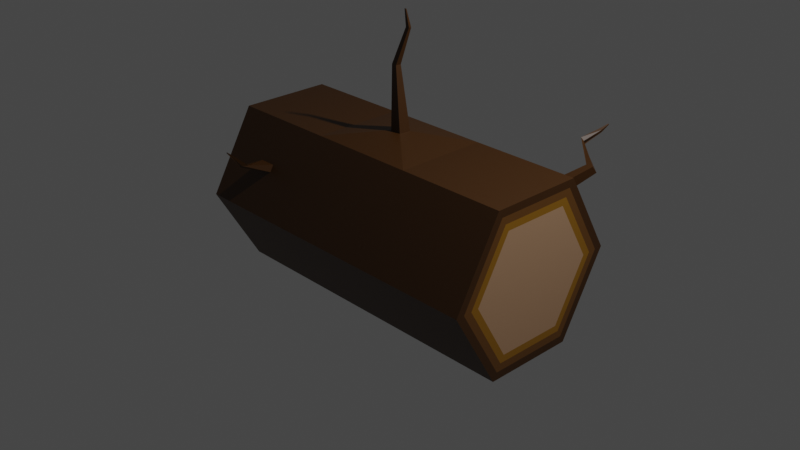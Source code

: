 # Source: log2.blend  (saved by Blender 2.83.19; exported with 4.5.12 LTS)
import bpy
from mathutils import Matrix  # noqa: F401  (used for matrix-valued properties, if any)

bpy.ops.wm.read_factory_settings(use_empty=True)
scene = bpy.context.scene
scene.name = 'Scene'

# ---- collections
col_collection = bpy.data.collections.new('Collection'); scene.collection.children.link(col_collection)

# ---- materials (node trees are filled in below, after node groups)
mat_0_05_0_017_0_0 = bpy.data.materials.new('0.05,0.017,0.0')
mat_0_05_0_017_0_0.use_transparent_shadow = False
mat_0_127_0_051_0_007 = bpy.data.materials.new('0.127,0.051,0.007')
mat_0_127_0_051_0_007.use_transparent_shadow = False
mat_0_269_0_122_0_003 = bpy.data.materials.new('0.269,0.122,0.003')
mat_0_269_0_122_0_003.use_transparent_shadow = False
mat_0_420_0_247_0_141 = bpy.data.materials.new('0.420,0.247,0.141')
mat_0_420_0_247_0_141.use_transparent_shadow = False

# ---- material node trees
mat_0_05_0_017_0_0.use_nodes = True; mat_0_05_0_017_0_0.node_tree.nodes.clear()
_N = mat_0_05_0_017_0_0.node_tree.nodes; _L = mat_0_05_0_017_0_0.node_tree.links
n0 = _N.new('ShaderNodeBsdfPrincipled'); n0.name = 'Principled BSDF'; n0.location = (10, 300)
n0.distribution = 'GGX'
n0.subsurface_method = 'BURLEY'
n0.inputs[0].default_value = (0.05037, 0.01736, 0.0, 1.0)
n0.inputs[3].default_value = 1.45
n0.inputs[27].default_value = (0.0, 0.0, 0.0, 1.0)
n0.inputs[28].default_value = 1.0
n1 = _N.new('ShaderNodeOutputMaterial'); n1.name = 'Material Output'; n1.location = (300, 300)
_L.new(n0.outputs[0], n1.inputs[0])
n1.is_active_output = True
mat_0_127_0_051_0_007.use_nodes = True; mat_0_127_0_051_0_007.node_tree.nodes.clear()
_N = mat_0_127_0_051_0_007.node_tree.nodes; _L = mat_0_127_0_051_0_007.node_tree.links
n0 = _N.new('ShaderNodeBsdfPrincipled'); n0.name = 'Principled BSDF'; n0.location = (10, 300)
n0.distribution = 'GGX'
n0.subsurface_method = 'BURLEY'
n0.inputs[0].default_value = (0.1267, 0.05135, 0.00684, 1.0)
n0.inputs[3].default_value = 1.45
n0.inputs[27].default_value = (0.0, 0.0, 0.0, 1.0)
n0.inputs[28].default_value = 1.0
n1 = _N.new('ShaderNodeOutputMaterial'); n1.name = 'Material Output'; n1.location = (300, 300)
_L.new(n0.outputs[0], n1.inputs[0])
n1.is_active_output = True
mat_0_269_0_122_0_003.use_nodes = True; mat_0_269_0_122_0_003.node_tree.nodes.clear()
_N = mat_0_269_0_122_0_003.node_tree.nodes; _L = mat_0_269_0_122_0_003.node_tree.links
n0 = _N.new('ShaderNodeBsdfPrincipled'); n0.name = 'Principled BSDF'; n0.location = (10, 300)
n0.distribution = 'GGX'
n0.subsurface_method = 'BURLEY'
n0.inputs[0].default_value = (0.2691, 0.1221, 0.003391, 1.0)
n0.inputs[3].default_value = 1.45
n0.inputs[27].default_value = (0.0, 0.0, 0.0, 1.0)
n0.inputs[28].default_value = 1.0
n1 = _N.new('ShaderNodeOutputMaterial'); n1.name = 'Material Output'; n1.location = (300, 300)
_L.new(n0.outputs[0], n1.inputs[0])
n1.is_active_output = True
mat_0_420_0_247_0_141.use_nodes = True; mat_0_420_0_247_0_141.node_tree.nodes.clear()
_N = mat_0_420_0_247_0_141.node_tree.nodes; _L = mat_0_420_0_247_0_141.node_tree.links
n0 = _N.new('ShaderNodeBsdfPrincipled'); n0.name = 'Principled BSDF'; n0.location = (10, 300)
n0.distribution = 'GGX'
n0.subsurface_method = 'BURLEY'
n0.inputs[0].default_value = (0.42, 0.2468, 0.1407, 1.0)
n0.inputs[3].default_value = 1.45
n0.inputs[27].default_value = (0.0, 0.0, 0.0, 1.0)
n0.inputs[28].default_value = 1.0
n1 = _N.new('ShaderNodeOutputMaterial'); n1.name = 'Material Output'; n1.location = (300, 300)
_L.new(n0.outputs[0], n1.inputs[0])
n1.is_active_output = True

# ---- world
world_world = bpy.data.worlds.new('World'); scene.world = world_world
world_world.use_nodes = True; world_world.node_tree.nodes.clear()
_N = world_world.node_tree.nodes; _L = world_world.node_tree.links
n0 = _N.new('ShaderNodeOutputWorld'); n0.name = 'World Output'; n0.location = (300, 300)
n1 = _N.new('ShaderNodeBackground'); n1.name = 'Background'; n1.location = (10, 300)
n1.inputs[0].default_value = (0.05088, 0.05088, 0.05088, 1.0)
_L.new(n1.outputs[0], n0.inputs[0])
n0.is_active_output = True
world_world.color = (0.05088, 0.05088, 0.05088)
world_world.use_sun_shadow = False
world_world.sun_shadow_jitter_overblur = 0.0

# ---- cameras
cam_camera = bpy.data.cameras.new('Camera')
cam_camera.clip_end = 100.0
cam_camera.ortho_scale = 7.314

# ---- lights
light_light = bpy.data.lights.new('Light', 'POINT')
light_light.transmission_factor = 0.0
light_light.energy = 1000.0
light_light.shadow_soft_size = 0.1
light_light.shadow_maximum_resolution = 0.006
light_light.use_absolute_resolution = True

# ---- meshes
me_cylinder = bpy.data.meshes.new('Cylinder')
me_cylinder.from_pydata([(1.775, 0.7296, 0.005406), (-1.095, 0.74, -0.02944), (1.769, 0.3648, 0.6372), (-1.774, 0.3818, 0.6231), (1.769, -0.3648, 0.6372), (-1.687, -0.3795, 0.6433), (1.775, -0.7296, 0.005405), (-1.68, -0.7509, 0.0002387), (1.781, -0.3648, -0.6264), (-1.761, -0.3529, -0.6513), (1.781, 0.3648, -0.6264), (-1.092, 0.3912, -0.6343), (1.146, 0.7178, 0.492), (1.147, 0.7822, 0.3807), (1.767, -0.5, 0.8714), (1.775, -1.0, 0.005405), (1.783, -0.5, -0.8606), (1.783, 0.5, -0.8606), (1.775, 0.906, 0.005406), (1.767, 0.453, 0.79), (1.767, -0.453, 0.79), (1.775, -0.906, 0.005405), (1.783, -0.453, -0.7792), (1.783, 0.453, -0.7792), (1.775, 0.8149, 0.005406), (1.768, 0.4075, 0.7111), (1.768, -0.4075, 0.7111), (1.775, -0.8149, 0.005405), (1.782, -0.4075, -0.7003), (1.782, 0.4075, -0.7003), (-1.783, 0.5, 0.8606), (-1.0, 1.0, -0.005406), (-1.278, -0.7299, 0.4639), (-1.277, -0.7701, 0.3943), (-1.767, -0.5, -0.8714), (-0.9953, 0.5, -0.8714), (-1.78, 0.4647, 0.7897), (-1.028, 0.9224, -0.0126), (-1.754, -0.4641, 0.7958), (-1.747, -0.9257, -0.003714), (-1.765, -0.4561, -0.8057), (-1.024, 0.4675, -0.8007), (-1.777, 0.4241, 0.7081), (-1.061, 0.8331, -0.02086), (-1.721, -0.4227, 0.7211), (-1.714, -0.8401, -0.001774), (-1.763, -0.4055, -0.7301), (-1.058, 0.4302, -0.7192), (1.274, 0.7179, 0.4925), (-0.07499, 1.0, -0.001802), (-0.06955, -0.04162, 0.9549), (-0.05212, 0.07956, 0.9554), (0.06225, -0.05011, 0.9549), (0.07969, 0.07107, 0.9554), (-1.097, -0.7701, 0.3949), (0.5917, -1.0, 0.001802), (-0.5834, -0.5, -0.8678), (0.6, -0.5, -0.8642), (-0.0691, 0.5, -0.8678), (0.8571, 0.5, -0.8642), (-0.6, 0.5, 0.8642), (1.308, 0.7821, 0.3811), (-1.098, -0.7299, 0.4645), (0.5834, -0.5, 0.8678), (-0.09051, -0.008255, 1.614), (-0.08258, 0.04691, 1.615), (-0.03051, -0.01212, 1.614), (-0.02257, 0.04304, 1.615), (0.04474, 0.07367, 1.991), (0.08595, 0.0737, 1.991), (0.04474, 0.04416, 1.996), (0.08595, 0.04419, 1.996), (0.05774, 0.0246, 2.177), (0.07206, 0.02461, 2.177), (0.05774, 0.01435, 2.179), (0.07206, 0.01436, 2.179), (1.775, 1.0, 0.005406), (1.767, 0.5, 0.8714), (0.5834, 0.5, 0.8678), (0.85, 1.0, 0.001802), (1.42, 1.142, 0.7055), (1.421, 1.181, 0.6371), (1.52, 1.181, 0.6374), (1.499, 1.142, 0.7059), (1.168, 1.363, 0.8534), (1.197, 1.387, 0.7773), (1.19, 1.383, 0.7853), (1.205, 1.362, 0.8255), (1.235, 1.558, 0.9118), (1.227, 1.571, 0.8886), (1.259, 1.57, 0.876), (1.261, 1.557, 0.9017), (1.266, 1.658, 0.9463), (1.263, 1.662, 0.9391), (1.273, 1.662, 0.9352), (1.274, 1.658, 0.9432), (-1.775, -1.0, -0.005406), (-1.783, -0.5, 0.8606), (-0.6, -0.5, 0.8642), (-0.5917, -1.0, -0.001802), (-1.185, -0.9864, 0.4948), (-1.171, -0.9907, 0.5202), (-1.191, -1.053, 0.5204), (-1.205, -1.049, 0.495), (-1.198, -1.215, 0.7022), (-1.198, -1.211, 0.7097), (-1.179, -1.211, 0.7097), (-1.179, -1.215, 0.7023)], [], [(49, 31, 30, 60), (60, 30, 97, 98), (32, 33, 100, 101), (99, 96, 34, 56), (3, 1, 11, 9, 7, 5), (56, 34, 35, 58), (58, 35, 31, 49), (0, 2, 4, 6, 8, 10), (19, 18, 76, 77), (20, 19, 77, 14), (21, 20, 14, 15), (22, 21, 15, 16), (23, 22, 16, 17), (18, 23, 17, 76), (25, 24, 18, 19), (26, 25, 19, 20), (27, 26, 20, 21), (28, 27, 21, 22), (29, 28, 22, 23), (24, 29, 23, 18), (2, 0, 24, 25), (4, 2, 25, 26), (6, 4, 26, 27), (8, 6, 27, 28), (10, 8, 28, 29), (0, 10, 29, 24), (37, 36, 30, 31), (36, 38, 97, 30), (38, 39, 96, 97), (39, 40, 34, 96), (40, 41, 35, 34), (41, 37, 31, 35), (43, 42, 36, 37), (42, 44, 38, 36), (44, 45, 39, 38), (45, 46, 40, 39), (46, 47, 41, 40), (47, 43, 37, 41), (1, 3, 42, 43), (3, 5, 44, 42), (5, 7, 45, 44), (7, 9, 46, 45), (9, 11, 47, 46), (11, 1, 43, 47), (17, 59, 79, 76), (59, 58, 49, 79), (16, 57, 59, 17), (57, 56, 58, 59), (15, 55, 57, 16), (55, 99, 56, 57), (14, 63, 55, 15), (63, 98, 99, 55), (77, 78, 63, 14), (53, 51, 65, 67), (48, 61, 82, 83), (79, 49, 60, 78), (50, 51, 78, 60), (53, 52, 98, 63), (51, 53, 63, 78), (52, 50, 60, 98), (64, 66, 70, 68), (51, 50, 64, 65), (50, 52, 66, 64), (52, 53, 67, 66), (70, 71, 75, 74), (66, 67, 71, 70), (67, 65, 69, 71), (65, 64, 68, 69), (73, 72, 74, 75), (71, 69, 73, 75), (69, 68, 72, 73), (68, 70, 74, 72), (12, 13, 77, 76), (13, 61, 78, 77), (48, 12, 76, 79), (61, 48, 79, 78), (80, 83, 87, 84), (61, 13, 81, 82), (12, 48, 83, 80), (13, 12, 80, 81), (84, 87, 91, 88), (81, 80, 84, 85), (83, 82, 86, 87), (82, 81, 85, 86), (91, 90, 94, 95), (85, 84, 88, 89), (87, 86, 90, 91), (86, 85, 89, 90), (92, 95, 94, 93), (90, 89, 93, 94), (88, 91, 95, 92), (89, 88, 92, 93), (33, 32, 97, 96), (32, 62, 98, 97), (54, 33, 96, 99), (62, 54, 99, 98), (103, 102, 106, 107), (54, 62, 102, 103), (62, 32, 101, 102), (33, 54, 103, 100), (106, 105, 104, 107), (102, 101, 105, 106), (100, 103, 107, 104), (101, 100, 104, 105)])
me_cylinder.polygons.foreach_set('material_index', [0, 0, 0, 0, 3, 0, 0, 3, 0, 0, 0, 0, 0, 0, 1, 1, 1, 1, 1, 1, 2, 2, 2, 2, 2, 2, 0, 0, 0, 0, 0, 0, 1, 1, 1, 1, 1, 1, 2, 2, 2, 2, 2, 2, 0, 0, 0, 0, 0, 0, 0, 0, 0, 0, 0, 0, 0, 0, 0, 0, 0, 0, 0, 0, 0, 0, 0, 0, 0, 0, 0, 0, 0, 0, 0, 0, 0, 0, 0, 0, 0, 0, 0, 0, 0, 0, 0, 0, 0, 0, 0, 0, 0, 0, 0, 0, 0, 0, 0, 0, 0, 0, 0, 0])
_uv = me_cylinder.uv_layers.new(name='UVMap')
_uv.uv.foreach_set('vector', [1.0, 0.8333, 1.0, 1.0, 0.8333, 1.0, 0.8333, 0.8333, 0.8333, 0.8333, 0.8333, 1.0, 0.6667, 1.0, 0.6667, 0.8333, 0.5957, 0.9401, 0.5709, 0.9401, 0.5709, 0.9401, 0.5957, 0.9401, 0.5, 0.8333, 0.5, 1.0, 0.3333, 1.0, 0.3333, 0.8333, 0.4061, 0.3328, 0.2418, 0.4317, 0.09668, 0.3478, 0.1003, 0.1565, 0.2484, 0.07476, 0.4027, 0.1639, 0.3333, 0.8333, 0.3333, 1.0, 0.1667, 1.0, 0.1667, 0.8333, 0.1667, 0.8333, 0.1667, 1.0, -8.941e-08, 1.0, -8.941e-08, 0.8333, 0.75, 0.4251, 0.9016, 0.3375, 0.9016, 0.1625, 0.75, 0.0749, 0.5984, 0.1625, 0.5984, 0.3375, 0.9383, 0.3587, 0.75, 0.4674, 0.75, 0.49, 0.9578, 0.37, 0.9383, 0.1413, 0.9383, 0.3587, 0.9578, 0.37, 0.9578, 0.13, 0.75, 0.03256, 0.9383, 0.1413, 0.9578, 0.13, 0.75, 0.01, 0.5617, 0.1413, 0.75, 0.03256, 0.75, 0.01, 0.5422, 0.13, 0.5617, 0.3587, 0.5617, 0.1413, 0.5422, 0.13, 0.5422, 0.37, 0.75, 0.4674, 0.5617, 0.3587, 0.5422, 0.37, 0.75, 0.49, 0.9194, 0.3478, 0.75, 0.4456, 0.75, 0.4674, 0.9383, 0.3587, 0.9194, 0.1522, 0.9194, 0.3478, 0.9383, 0.3587, 0.9383, 0.1413, 0.75, 0.05442, 0.9194, 0.1522, 0.9383, 0.1413, 0.75, 0.03256, 0.5806, 0.1522, 0.75, 0.05442, 0.75, 0.03256, 0.5617, 0.1413, 0.5806, 0.3478, 0.5806, 0.1522, 0.5617, 0.1413, 0.5617, 0.3587, 0.75, 0.4456, 0.5806, 0.3478, 0.5617, 0.3587, 0.75, 0.4674, 0.9016, 0.3375, 0.75, 0.4251, 0.75, 0.4456, 0.9194, 0.3478, 0.9016, 0.1625, 0.9016, 0.3375, 0.9194, 0.3478, 0.9194, 0.1522, 0.75, 0.0749, 0.9016, 0.1625, 0.9194, 0.1522, 0.75, 0.05442, 0.5984, 0.1625, 0.75, 0.0749, 0.75, 0.05442, 0.5806, 0.1522, 0.5984, 0.3375, 0.5984, 0.1625, 0.5806, 0.1522, 0.5806, 0.3478, 0.75, 0.4251, 0.5984, 0.3375, 0.5806, 0.3478, 0.75, 0.4456, 0.2475, 0.4727, 0.4426, 0.3586, 0.4578, 0.37, 0.25, 0.49, 0.4426, 0.3586, 0.4413, 0.1403, 0.4578, 0.13, 0.4578, 0.37, 0.4413, 0.1403, 0.2494, 0.0295, 0.25, 0.01, 0.4578, 0.13, 0.2494, 0.0295, 0.05967, 0.1376, 0.04215, 0.13, 0.25, 0.01, 0.05967, 0.1376, 0.05836, 0.3635, 0.04215, 0.37, 0.04215, 0.13, 0.05836, 0.3635, 0.2475, 0.4727, 0.25, 0.49, 0.04215, 0.37, 0.2447, 0.4527, 0.4248, 0.3458, 0.4426, 0.3586, 0.2475, 0.4727, 0.4248, 0.3458, 0.4223, 0.1519, 0.4413, 0.1403, 0.4426, 0.3586, 0.4223, 0.1519, 0.2488, 0.05176, 0.2494, 0.0295, 0.4413, 0.1403, 0.2488, 0.05176, 0.07966, 0.1467, 0.05967, 0.1376, 0.2494, 0.0295, 0.07966, 0.1467, 0.07709, 0.3559, 0.05836, 0.3635, 0.05967, 0.1376, 0.07709, 0.3559, 0.2447, 0.4527, 0.2475, 0.4727, 0.05836, 0.3635, 0.2418, 0.4317, 0.4061, 0.3328, 0.4248, 0.3458, 0.2447, 0.4527, 0.4061, 0.3328, 0.4027, 0.1639, 0.4223, 0.1519, 0.4248, 0.3458, 0.4027, 0.1639, 0.2484, 0.07476, 0.2488, 0.05176, 0.4223, 0.1519, 0.2484, 0.07476, 0.1003, 0.1565, 0.07966, 0.1467, 0.2488, 0.05176, 0.1003, 0.1565, 0.09668, 0.3478, 0.07709, 0.3559, 0.07966, 0.1467, 0.09668, 0.3478, 0.2418, 0.4317, 0.2447, 0.4527, 0.07709, 0.3559, 0.1667, 0.5, 0.1667, 0.6667, -8.941e-08, 0.6667, -8.941e-08, 0.5, 0.1667, 0.6667, 0.1667, 0.8333, -8.941e-08, 0.8333, -8.941e-08, 0.6667, 0.3333, 0.5, 0.3333, 0.6667, 0.1667, 0.6667, 0.1667, 0.5, 0.3333, 0.6667, 0.3333, 0.8333, 0.1667, 0.8333, 0.1667, 0.6667, 0.5, 0.5, 0.5, 0.6667, 0.3333, 0.6667, 0.3333, 0.5, 0.5, 0.6667, 0.5, 0.8333, 0.3333, 0.8333, 0.3333, 0.6667, 0.6667, 0.5, 0.6667, 0.6667, 0.5, 0.6667, 0.5, 0.5, 0.6667, 0.6667, 0.6667, 0.8333, 0.5, 0.8333, 0.5, 0.6667, 0.8333, 0.5, 0.8333, 0.6667, 0.6667, 0.6667, 0.6667, 0.5, 0.7091, 0.7026, 0.7909, 0.7026, 0.7909, 0.7026, 0.7091, 0.7026, 0.9452, 0.6115, 0.8881, 0.6154, 0.8881, 0.6154, 0.9452, 0.6115, 1.0, 0.6667, 1.0, 0.8333, 0.8333, 0.8333, 0.8333, 0.6667, 0.7909, 0.7974, 0.7909, 0.7026, 0.8333, 0.6667, 0.8333, 0.8333, 0.7091, 0.7026, 0.7091, 0.7974, 0.6667, 0.8333, 0.6667, 0.6667, 0.7909, 0.7026, 0.7091, 0.7026, 0.6667, 0.6667, 0.8333, 0.6667, 0.7091, 0.7974, 0.7909, 0.7974, 0.8333, 0.8333, 0.6667, 0.8333, 0.7909, 0.7974, 0.7091, 0.7974, 0.7091, 0.7974, 0.7909, 0.7974, 0.7909, 0.7026, 0.7909, 0.7974, 0.7909, 0.7974, 0.7909, 0.7026, 0.7909, 0.7974, 0.7091, 0.7974, 0.7091, 0.7974, 0.7909, 0.7974, 0.7091, 0.7974, 0.7091, 0.7026, 0.7091, 0.7026, 0.7091, 0.7974, 0.7091, 0.7974, 0.7091, 0.7026, 0.7091, 0.7026, 0.7091, 0.7974, 0.7091, 0.7974, 0.7091, 0.7026, 0.7091, 0.7026, 0.7091, 0.7974, 0.7091, 0.7026, 0.7909, 0.7026, 0.7909, 0.7026, 0.7091, 0.7026, 0.7909, 0.7026, 0.7909, 0.7974, 0.7909, 0.7974, 0.7909, 0.7026, 0.7909, 0.7026, 0.7909, 0.7974, 0.7091, 0.7974, 0.7091, 0.7026, 0.7091, 0.7026, 0.7909, 0.7026, 0.7909, 0.7026, 0.7091, 0.7026, 0.7909, 0.7026, 0.7909, 0.7974, 0.7909, 0.7974, 0.7909, 0.7026, 0.7909, 0.7974, 0.7091, 0.7974, 0.7091, 0.7974, 0.7909, 0.7974, 0.9452, 0.5545, 0.8881, 0.5506, 0.8333, 0.5, 1.0, 0.5, 0.8881, 0.5506, 0.8881, 0.6154, 0.8333, 0.6667, 0.8333, 0.5, 0.9452, 0.6115, 0.9452, 0.5545, 1.0, 0.5, 1.0, 0.6667, 0.8881, 0.6154, 0.9452, 0.6115, 1.0, 0.6667, 0.8333, 0.6667, 0.9452, 0.5545, 0.9452, 0.6115, 0.9452, 0.6115, 0.9452, 0.5545, 0.8881, 0.6154, 0.8881, 0.5506, 0.8881, 0.5506, 0.8881, 0.6154, 0.9452, 0.5545, 0.9452, 0.6115, 0.9452, 0.6115, 0.9452, 0.5545, 0.8881, 0.5506, 0.9452, 0.5545, 0.9452, 0.5545, 0.8881, 0.5506, 0.9452, 0.5545, 0.9452, 0.6115, 0.9452, 0.6115, 0.9452, 0.5545, 0.8881, 0.5506, 0.9452, 0.5545, 0.9452, 0.5545, 0.8881, 0.5506, 0.9452, 0.6115, 0.8881, 0.6154, 0.8881, 0.6154, 0.9452, 0.6115, 0.8881, 0.6154, 0.8881, 0.5506, 0.8881, 0.5506, 0.8881, 0.6154, 0.9452, 0.6115, 0.8881, 0.6154, 0.8881, 0.6154, 0.9452, 0.6115, 0.8881, 0.5506, 0.9452, 0.5545, 0.9452, 0.5545, 0.8881, 0.5506, 0.9452, 0.6115, 0.8881, 0.6154, 0.8881, 0.6154, 0.9452, 0.6115, 0.8881, 0.6154, 0.8881, 0.5506, 0.8881, 0.5506, 0.8881, 0.6154, 0.9452, 0.5545, 0.9452, 0.6115, 0.8881, 0.6154, 0.8881, 0.5506, 0.8881, 0.6154, 0.8881, 0.5506, 0.8881, 0.5506, 0.8881, 0.6154, 0.9452, 0.5545, 0.9452, 0.6115, 0.9452, 0.6115, 0.9452, 0.5545, 0.8881, 0.5506, 0.9452, 0.5545, 0.9452, 0.5545, 0.8881, 0.5506, 0.5709, 0.9401, 0.5957, 0.9401, 0.6667, 1.0, 0.5, 1.0, 0.5957, 0.9401, 0.5957, 0.8933, 0.6667, 0.8333, 0.6667, 1.0, 0.5709, 0.8933, 0.5709, 0.9401, 0.5, 1.0, 0.5, 0.8333, 0.5957, 0.8933, 0.5709, 0.8933, 0.5, 0.8333, 0.6667, 0.8333, 0.5709, 0.8933, 0.5957, 0.8933, 0.5957, 0.8933, 0.5709, 0.8933, 0.5709, 0.8933, 0.5957, 0.8933, 0.5957, 0.8933, 0.5709, 0.8933, 0.5957, 0.8933, 0.5957, 0.9401, 0.5957, 0.9401, 0.5957, 0.8933, 0.5709, 0.9401, 0.5709, 0.8933, 0.5709, 0.8933, 0.5709, 0.9401, 0.5957, 0.8933, 0.5957, 0.9401, 0.5709, 0.9401, 0.5709, 0.8933, 0.5957, 0.8933, 0.5957, 0.9401, 0.5957, 0.9401, 0.5957, 0.8933, 0.5709, 0.9401, 0.5709, 0.8933, 0.5709, 0.8933, 0.5709, 0.9401, 0.5957, 0.9401, 0.5709, 0.9401, 0.5709, 0.9401, 0.5957, 0.9401])
me_cylinder.materials.append(mat_0_05_0_017_0_0)
me_cylinder.materials.append(mat_0_127_0_051_0_007)
me_cylinder.materials.append(mat_0_269_0_122_0_003)
me_cylinder.materials.append(mat_0_420_0_247_0_141)
me_cylinder.use_remesh_fix_poles = True
me_cylinder.use_remesh_preserve_attributes = False
me_cylinder.use_mirror_vertex_groups = False
me_cylinder.update()

# ---- objects
ob_light = bpy.data.objects.new('Light', light_light)
ob_camera = bpy.data.objects.new('Camera', cam_camera)
ob_i = bpy.data.objects.new('i', me_cylinder)

# ---- transforms, parenting, visibility, modifiers, constraints
ob_light.location = (4.076, 1.005, 5.904)
ob_light.rotation_euler = (0.6503, 0.05522, 1.866)
ob_light.lock_rotations_4d = False
ob_light.empty_display_type = 'ARROWS'
ob_light.color = (0.0, 0.0, 0.0, 0.0)
ob_light.lineart.crease_threshold = 0.0
ob_camera.location = (7.359, -6.926, 4.958)
ob_camera.rotation_euler = (1.109, 0.0, 0.8149)
ob_camera.lock_rotations_4d = False
ob_camera.empty_display_type = 'ARROWS'
ob_camera.color = (0.0, 0.0, 0.0, 0.0)
ob_camera.display_type = 'WIRE'
ob_camera.lineart.crease_threshold = 0.0
ob_i.location = (0.0, 0.0, 0.0)
ob_i.lineart.crease_threshold = 0.0

# ---- collection membership
col_collection.objects.link(ob_light)
col_collection.objects.link(ob_camera)
col_collection.objects.link(ob_i)

# ---- scene / render settings (as saved in the file)
scene.camera = ob_camera
scene.frame_start = 1; scene.frame_end = 250; scene.frame_set(210)
scene.render.engine = 'BLENDER_EEVEE_NEXT'
scene.cycles.use_denoising = False
scene.cycles.samples = 128
scene.cycles.sampling_pattern = 'TABULATED_SOBOL'
scene.cycles.use_adaptive_sampling = False
scene.cycles.use_light_tree = False
scene.view_settings.view_transform = 'Filmic'
bpy.context.view_layer.update()
